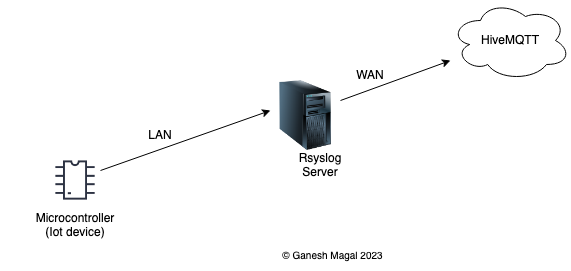

The diagram above was exported from draw.io. Its source (the exported page's mxGraphModel, read from the mxfile embedded in the PNG):
<mxGraphModel dx="1026" dy="686" grid="1" gridSize="10" guides="1" tooltips="1" connect="1" arrows="1" fold="1" page="1" pageScale="1" pageWidth="850" pageHeight="1100" math="0" shadow="0">
  <root>
    <mxCell id="0" />
    <mxCell id="1" parent="0" />
    <mxCell id="5S6v3AT9AnnxwafLBCbK-3" value="HiveMQTT" style="ellipse;shape=cloud;whiteSpace=wrap;html=1;" vertex="1" parent="1">
      <mxGeometry x="570" y="30" width="120" height="80" as="geometry" />
    </mxCell>
    <mxCell id="5S6v3AT9AnnxwafLBCbK-5" value="" style="image;html=1;image=img/lib/clip_art/computers/Server_Tower_128x128.png" vertex="1" parent="1">
      <mxGeometry x="395" y="110" width="60" height="70" as="geometry" />
    </mxCell>
    <mxCell id="5S6v3AT9AnnxwafLBCbK-6" value="" style="group" vertex="1" connectable="0" parent="1">
      <mxGeometry x="120" y="180" width="150" height="90" as="geometry" />
    </mxCell>
    <mxCell id="5S6v3AT9AnnxwafLBCbK-2" value="" style="shape=image;html=1;verticalAlign=top;verticalLabelPosition=bottom;labelBackgroundColor=#ffffff;imageAspect=0;aspect=fixed;image=https://cdn2.iconfinder.com/data/icons/electronic-13/480/3-electronic-arduino-chipset-icon-2-128.png" vertex="1" parent="5S6v3AT9AnnxwafLBCbK-6">
      <mxGeometry x="45" width="60" height="60" as="geometry" />
    </mxCell>
    <mxCell id="5S6v3AT9AnnxwafLBCbK-4" value="Microcontroller&lt;br&gt;(Iot device)" style="text;html=1;strokeColor=none;fillColor=none;align=center;verticalAlign=middle;whiteSpace=wrap;rounded=0;" vertex="1" parent="5S6v3AT9AnnxwafLBCbK-6">
      <mxGeometry y="60" width="150" height="30" as="geometry" />
    </mxCell>
    <mxCell id="5S6v3AT9AnnxwafLBCbK-7" value="" style="endArrow=classic;html=1;rounded=0;" edge="1" parent="1">
      <mxGeometry width="50" height="50" relative="1" as="geometry">
        <mxPoint x="220" y="200" as="sourcePoint" />
        <mxPoint x="390" y="140" as="targetPoint" />
      </mxGeometry>
    </mxCell>
    <mxCell id="5S6v3AT9AnnxwafLBCbK-8" value="" style="endArrow=classic;html=1;rounded=0;" edge="1" parent="1">
      <mxGeometry width="50" height="50" relative="1" as="geometry">
        <mxPoint x="460" y="130" as="sourcePoint" />
        <mxPoint x="570" y="90" as="targetPoint" />
      </mxGeometry>
    </mxCell>
    <mxCell id="5S6v3AT9AnnxwafLBCbK-9" value="LAN" style="text;html=1;strokeColor=none;fillColor=none;align=center;verticalAlign=middle;whiteSpace=wrap;rounded=0;" vertex="1" parent="1">
      <mxGeometry x="250" y="150" width="60" height="30" as="geometry" />
    </mxCell>
    <mxCell id="5S6v3AT9AnnxwafLBCbK-10" value="WAN" style="text;html=1;strokeColor=none;fillColor=none;align=center;verticalAlign=middle;whiteSpace=wrap;rounded=0;" vertex="1" parent="1">
      <mxGeometry x="460" y="90" width="60" height="30" as="geometry" />
    </mxCell>
    <mxCell id="5S6v3AT9AnnxwafLBCbK-11" value="Rsyslog&lt;br&gt;Server" style="text;html=1;strokeColor=none;fillColor=none;align=center;verticalAlign=middle;whiteSpace=wrap;rounded=0;" vertex="1" parent="1">
      <mxGeometry x="410" y="180" width="60" height="30" as="geometry" />
    </mxCell>
    <mxCell id="5S6v3AT9AnnxwafLBCbK-13" value="&lt;font style=&quot;font-size: 10px;&quot;&gt;© Ganesh Magal 2023&lt;br&gt;&lt;/font&gt;" style="text;html=1;strokeColor=none;fillColor=none;align=center;verticalAlign=middle;whiteSpace=wrap;rounded=0;" vertex="1" parent="1">
      <mxGeometry x="380" y="270" width="145" height="30" as="geometry" />
    </mxCell>
  </root>
</mxGraphModel>